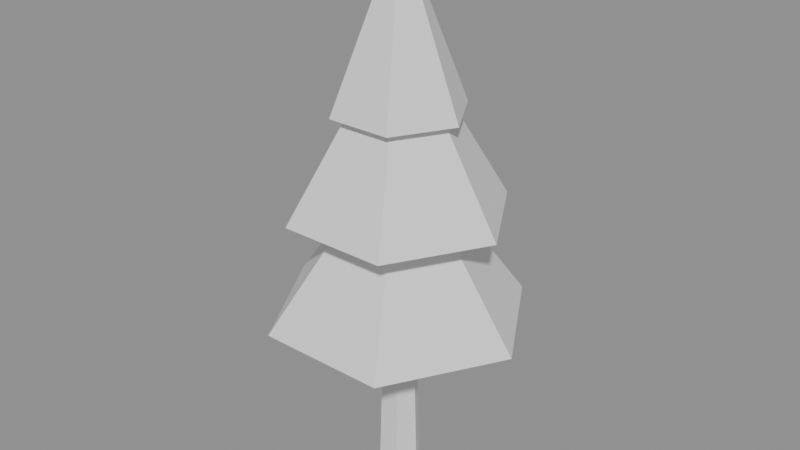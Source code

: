 # Source: park-tree-lod.blend  (saved by Blender 4.5.91; exported with 4.5.12 LTS)
import bpy
from mathutils import Matrix  # noqa: F401  (used for matrix-valued properties, if any)

bpy.ops.wm.read_factory_settings(use_empty=True)
scene = bpy.context.scene
scene.name = 'Scene'

# ---- meshes
me_surface_wood = bpy.data.meshes.new('surface:wood')
me_surface_wood.from_pydata([(1.0, 0.0, 0.0), (0.65, 0.0, 12.0), (0.325, -0.5629, 12.0), (1.0, 0.0, 0.0), (0.325, -0.5629, 12.0), (0.5, -0.866, 0.0), (0.0, 0.0, 12.0), (0.325, -0.5629, 12.0), (0.65, 0.0, 12.0), (0.0, 0.0, 0.0), (1.0, 0.0, 0.0), (0.5, -0.866, 0.0), (0.5, -0.866, 0.0), (0.325, -0.5629, 12.0), (-0.325, -0.5629, 12.0), (0.5, -0.866, 0.0), (-0.325, -0.5629, 12.0), (-0.5, -0.866, 0.0), (0.0, 0.0, 12.0), (-0.325, -0.5629, 12.0), (0.325, -0.5629, 12.0), (0.0, 0.0, 0.0), (0.5, -0.866, 0.0), (-0.5, -0.866, 0.0), (-0.5, -0.866, 0.0), (-0.325, -0.5629, 12.0), (-0.65, -7.96e-17, 12.0), (-0.5, -0.866, 0.0), (-0.65, -7.96e-17, 12.0), (-1.0, -1.225e-16, 0.0), (0.0, 0.0, 12.0), (-0.65, -7.96e-17, 12.0), (-0.325, -0.5629, 12.0), (0.0, 0.0, 0.0), (-0.5, -0.866, 0.0), (-1.0, -1.225e-16, 0.0), (-1.0, -1.225e-16, 0.0), (-0.65, -7.96e-17, 12.0), (-0.325, 0.5629, 12.0), (-1.0, -1.225e-16, 0.0), (-0.325, 0.5629, 12.0), (-0.5, 0.866, 0.0), (0.0, 0.0, 12.0), (-0.325, 0.5629, 12.0), (-0.65, -7.96e-17, 12.0), (0.0, 0.0, 0.0), (-1.0, -1.225e-16, 0.0), (-0.5, 0.866, 0.0), (-0.5, 0.866, 0.0), (-0.325, 0.5629, 12.0), (0.325, 0.5629, 12.0), (-0.5, 0.866, 0.0), (0.325, 0.5629, 12.0), (0.5, 0.866, 0.0), (0.0, 0.0, 12.0), (0.325, 0.5629, 12.0), (-0.325, 0.5629, 12.0), (0.0, 0.0, 0.0), (-0.5, 0.866, 0.0), (0.5, 0.866, 0.0), (0.5, 0.866, 0.0), (0.325, 0.5629, 12.0), (0.65, 1.592e-16, 12.0), (0.5, 0.866, 0.0), (0.65, 1.592e-16, 12.0), (1.0, 2.449e-16, 0.0), (0.0, 0.0, 12.0), (0.65, 1.592e-16, 12.0), (0.325, 0.5629, 12.0), (0.0, 0.0, 0.0), (0.5, 0.866, 0.0), (1.0, 2.449e-16, 0.0)], [], [(0, 1, 2), (3, 4, 5), (6, 7, 8), (9, 10, 11), (12, 13, 14), (15, 16, 17), (18, 19, 20), (21, 22, 23), (24, 25, 26), (27, 28, 29), (30, 31, 32), (33, 34, 35), (36, 37, 38), (39, 40, 41), (42, 43, 44), (45, 46, 47), (48, 49, 50), (51, 52, 53), (54, 55, 56), (57, 58, 59), (60, 61, 62), (63, 64, 65), (66, 67, 68), (69, 70, 71)])
me_surface_wood.polygons.foreach_set('use_smooth', [0, 0, 0, 0, 0, 0, 0, 0, 1, 0, 0, 0, 0, 0, 0, 0, 0, 0, 0, 0, 1, 0, 0, 0])
_uv = me_surface_wood.uv_layers.new(name='UVMap')
_uv.uv.foreach_set('vector', [0.0, 1.0, 3.0, 1.0, 3.0, 0.8593, 0.0, 1.0, 3.0, 0.8593, 0.0, 0.7835, 0.0, 1.0, 0.08125, 0.8593, 0.1625, 1.0, 0.0, 1.0, 0.25, 1.0, 0.125, 0.7835, 0.125, 1.0, 0.08125, -2.0, -0.08125, -2.0, 0.125, 1.0, -0.08125, -2.0, -0.125, 1.0, 0.0, 1.0, -0.08125, 0.8593, 0.08125, 0.8593, 0.0, 1.0, 0.125, 0.7835, -0.125, 0.7835, 0.0, 0.7835, 3.0, 0.8593, 3.0, 1.0, 0.0, 0.7835, 3.0, 1.0, 0.0, 1.0, 0.0, 1.0, -0.1625, 1.0, -0.08125, 0.8593, 0.0, 1.0, -0.125, 0.7835, -0.25, 1.0, 0.0, 1.0, 3.0, 1.0, 3.0, 1.141, 0.0, 1.0, 3.0, 1.141, 0.0, 1.217, 0.0, 1.0, -0.08125, 1.141, -0.1625, 1.0, 0.0, 1.0, -0.25, 1.0, -0.125, 1.217, -0.125, 1.0, -0.08125, -2.0, 0.08125, -2.0, -0.125, 1.0, 0.08125, -2.0, 0.125, 1.0, 0.0, 1.0, 0.08125, 1.141, -0.08125, 1.141, 0.0, 1.0, -0.125, 1.217, 0.125, 1.217, 0.0, 1.217, 3.0, 1.141, 3.0, 1.0, 0.0, 1.217, 3.0, 1.0, 0.0, 1.0, 0.0, 1.0, 0.1625, 1.0, 0.08125, 1.141, 0.0, 1.0, 0.125, 1.217, 0.25, 1.0])
me_surface_wood.update()
me_surface_wood.normals_split_custom_set([tuple(v) for v in zip(*[iter([0.8657, -0.4998, 0.02525, 0.8657, -0.4998, 0.02525, 0.8657, -0.4998, 0.02525, 0.8657, -0.4998, 0.02525, 0.8657, -0.4998, 0.02525, 0.8657, -0.4998, 0.02525, 0.0, 0.0, 1.0, 0.0, 0.0, 1.0, 0.0, 0.0, 1.0, 0.0, 0.0, -1.0, 0.0, 0.0, -1.0, 0.0, 0.0, -1.0, 0.0, -0.9997, 0.02525, 0.0, -0.9997, 0.02525, 0.0, -0.9997, 0.02525, 0.0, -0.9997, 0.02525, 0.0, -0.9997, 0.02525, 0.0, -0.9997, 0.02525, 0.0, 0.0, 1.0, 0.0, 0.0, 1.0, 0.0, 0.0, 1.0, 0.0, 0.0, -1.0, 0.0, 0.0, -1.0, 0.0, 0.0, -1.0, -0.8657, -0.4998, 0.02525, -0.8657, -0.4998, 0.02525, -0.8657, -0.4998, 0.02525, -0.8657, -0.4998, 0.02525, -0.8657, -0.4998, 0.02525, -0.8657, -0.4998, 0.02525, 0.0, 0.0, 1.0, 0.0, 0.0, 1.0, 0.0, 0.0, 1.0, 0.0, 0.0, -1.0, 0.0, 0.0, -1.0, 0.0, 0.0, -1.0, -0.8657, 0.4998, 0.02525, -0.8657, 0.4998, 0.02525, -0.8657, 0.4998, 0.02525, -0.8657, 0.4998, 0.02525, -0.8657, 0.4998, 0.02525, -0.8657, 0.4998, 0.02525, 0.0, 0.0, 1.0, 0.0, 0.0, 1.0, 0.0, 0.0, 1.0, 0.0, 0.0, -1.0, 0.0, 0.0, -1.0, 0.0, 0.0, -1.0, 0.0, 0.9997, 0.02525, 0.0, 0.9997, 0.02525, 0.0, 0.9997, 0.02525, 0.0, 0.9997, 0.02525, 0.0, 0.9997, 0.02525, 0.0, 0.9997, 0.02525, 0.0, 0.0, 1.0, 0.0, 0.0, 1.0, 0.0, 0.0, 1.0, 0.0, 0.0, -1.0, 0.0, 0.0, -1.0, 0.0, 0.0, -1.0, 0.8657, 0.4998, 0.02525, 0.8657, 0.4998, 0.02525, 0.8657, 0.4998, 0.02525, 0.8657, 0.4998, 0.02525, 0.8657, 0.4998, 0.02525, 0.8657, 0.4998, 0.02525, 0.0, 0.0, 1.0, 0.0, 0.0, 1.0, 0.0, 0.0, 1.0, 0.0, 0.0, -1.0, 0.0, 0.0, -1.0, 0.0, 0.0, -1.0])] * 3)])
me_surface_grass = bpy.data.meshes.new('surface:grass')
me_surface_grass.from_pydata([(6.0, 0.0, 8.0), (0.2, 0.0, 16.0), (0.1, -0.1732, 16.0), (6.0, 0.0, 8.0), (0.1, -0.1732, 16.0), (3.0, -5.196, 8.0), (0.0, 0.0, 16.0), (0.1, -0.1732, 16.0), (0.2, 0.0, 16.0), (0.0, 0.0, 8.0), (6.0, 0.0, 8.0), (3.0, -5.196, 8.0), (3.0, -5.196, 8.0), (0.1, -0.1732, 16.0), (-0.1, -0.1732, 16.0), (3.0, -5.196, 8.0), (-0.1, -0.1732, 16.0), (-3.0, -5.196, 8.0), (0.0, 0.0, 16.0), (-0.1, -0.1732, 16.0), (0.1, -0.1732, 16.0), (0.0, 0.0, 8.0), (3.0, -5.196, 8.0), (-3.0, -5.196, 8.0), (-3.0, -5.196, 8.0), (-0.1, -0.1732, 16.0), (-0.2, -2.449e-17, 16.0), (-3.0, -5.196, 8.0), (-0.2, -2.449e-17, 16.0), (-6.0, -7.348e-16, 8.0), (0.0, 0.0, 16.0), (-0.2, -2.449e-17, 16.0), (-0.1, -0.1732, 16.0), (0.0, 0.0, 8.0), (-3.0, -5.196, 8.0), (-6.0, -7.348e-16, 8.0), (-6.0, -7.348e-16, 8.0), (-0.2, -2.449e-17, 16.0), (-0.1, 0.1732, 16.0), (-6.0, -7.348e-16, 8.0), (-0.1, 0.1732, 16.0), (-3.0, 5.196, 8.0), (0.0, 0.0, 16.0), (-0.1, 0.1732, 16.0), (-0.2, -2.449e-17, 16.0), (0.0, 0.0, 8.0), (-6.0, -7.348e-16, 8.0), (-3.0, 5.196, 8.0), (-3.0, 5.196, 8.0), (-0.1, 0.1732, 16.0), (0.1, 0.1732, 16.0), (-3.0, 5.196, 8.0), (0.1, 0.1732, 16.0), (3.0, 5.196, 8.0), (0.0, 0.0, 16.0), (0.1, 0.1732, 16.0), (-0.1, 0.1732, 16.0), (0.0, 0.0, 8.0), (-3.0, 5.196, 8.0), (3.0, 5.196, 8.0), (3.0, 5.196, 8.0), (0.1, 0.1732, 16.0), (0.2, 4.899e-17, 16.0), (3.0, 5.196, 8.0), (0.2, 4.899e-17, 16.0), (6.0, 1.47e-15, 8.0), (0.0, 0.0, 16.0), (0.2, 4.899e-17, 16.0), (0.1, 0.1732, 16.0), (0.0, 0.0, 8.0), (3.0, 5.196, 8.0), (6.0, 1.47e-15, 8.0), (5.0, 0.0, 13.0), (0.2, 0.0, 21.0), (0.1, -0.1732, 21.0), (5.0, 0.0, 13.0), (0.1, -0.1732, 21.0), (2.5, -4.33, 13.0), (0.0, 0.0, 21.0), (0.1, -0.1732, 21.0), (0.2, 0.0, 21.0), (0.0, 0.0, 13.0), (5.0, 0.0, 13.0), (2.5, -4.33, 13.0), (2.5, -4.33, 13.0), (0.1, -0.1732, 21.0), (-0.1, -0.1732, 21.0), (2.5, -4.33, 13.0), (-0.1, -0.1732, 21.0), (-2.5, -4.33, 13.0), (0.0, 0.0, 21.0), (-0.1, -0.1732, 21.0), (0.1, -0.1732, 21.0), (0.0, 0.0, 13.0), (2.5, -4.33, 13.0), (-2.5, -4.33, 13.0), (-2.5, -4.33, 13.0), (-0.1, -0.1732, 21.0), (-0.2, -2.449e-17, 21.0), (-2.5, -4.33, 13.0), (-0.2, -2.449e-17, 21.0), (-5.0, -6.123e-16, 13.0), (0.0, 0.0, 21.0), (-0.2, -2.449e-17, 21.0), (-0.1, -0.1732, 21.0), (0.0, 0.0, 13.0), (-2.5, -4.33, 13.0), (-5.0, -6.123e-16, 13.0), (-5.0, -6.123e-16, 13.0), (-0.2, -2.449e-17, 21.0), (-0.1, 0.1732, 21.0), (-5.0, -6.123e-16, 13.0), (-0.1, 0.1732, 21.0), (-2.5, 4.33, 13.0), (0.0, 0.0, 21.0), (-0.1, 0.1732, 21.0), (-0.2, -2.449e-17, 21.0), (0.0, 0.0, 13.0), (-5.0, -6.123e-16, 13.0), (-2.5, 4.33, 13.0), (-2.5, 4.33, 13.0), (-0.1, 0.1732, 21.0), (0.1, 0.1732, 21.0), (-2.5, 4.33, 13.0), (0.1, 0.1732, 21.0), (2.5, 4.33, 13.0), (0.0, 0.0, 21.0), (0.1, 0.1732, 21.0), (-0.1, 0.1732, 21.0), (0.0, 0.0, 13.0), (-2.5, 4.33, 13.0), (2.5, 4.33, 13.0), (2.5, 4.33, 13.0), (0.1, 0.1732, 21.0), (0.2, 4.899e-17, 21.0), (2.5, 4.33, 13.0), (0.2, 4.899e-17, 21.0), (5.0, 1.225e-15, 13.0), (0.0, 0.0, 21.0), (0.2, 4.899e-17, 21.0), (0.1, 0.1732, 21.0), (0.0, 0.0, 13.0), (2.5, 4.33, 13.0), (5.0, 1.225e-15, 13.0), (3.0, 0.0, 17.5), (0.2, 0.0, 24.5), (0.1, -0.1732, 24.5), (3.0, 0.0, 17.5), (0.1, -0.1732, 24.5), (1.5, -2.598, 17.5), (0.0, 0.0, 24.5), (0.1, -0.1732, 24.5), (0.2, 0.0, 24.5), (0.0, 0.0, 17.5), (3.0, 0.0, 17.5), (1.5, -2.598, 17.5), (1.5, -2.598, 17.5), (0.1, -0.1732, 24.5), (-0.1, -0.1732, 24.5), (1.5, -2.598, 17.5), (-0.1, -0.1732, 24.5), (-1.5, -2.598, 17.5), (0.0, 0.0, 24.5), (-0.1, -0.1732, 24.5), (0.1, -0.1732, 24.5), (0.0, 0.0, 17.5), (1.5, -2.598, 17.5), (-1.5, -2.598, 17.5), (-1.5, -2.598, 17.5), (-0.1, -0.1732, 24.5), (-0.2, -2.449e-17, 24.5), (-1.5, -2.598, 17.5), (-0.2, -2.449e-17, 24.5), (-3.0, -3.674e-16, 17.5), (0.0, 0.0, 24.5), (-0.2, -2.449e-17, 24.5), (-0.1, -0.1732, 24.5), (0.0, 0.0, 17.5), (-1.5, -2.598, 17.5), (-3.0, -3.674e-16, 17.5), (-3.0, -3.674e-16, 17.5), (-0.2, -2.449e-17, 24.5), (-0.1, 0.1732, 24.5), (-3.0, -3.674e-16, 17.5), (-0.1, 0.1732, 24.5), (-1.5, 2.598, 17.5), (0.0, 0.0, 24.5), (-0.1, 0.1732, 24.5), (-0.2, -2.449e-17, 24.5), (0.0, 0.0, 17.5), (-3.0, -3.674e-16, 17.5), (-1.5, 2.598, 17.5), (-1.5, 2.598, 17.5), (-0.1, 0.1732, 24.5), (0.1, 0.1732, 24.5), (-1.5, 2.598, 17.5), (0.1, 0.1732, 24.5), (1.5, 2.598, 17.5), (0.0, 0.0, 24.5), (0.1, 0.1732, 24.5), (-0.1, 0.1732, 24.5), (0.0, 0.0, 17.5), (-1.5, 2.598, 17.5), (1.5, 2.598, 17.5), (1.5, 2.598, 17.5), (0.1, 0.1732, 24.5), (0.2, 4.899e-17, 24.5), (1.5, 2.598, 17.5), (0.2, 4.899e-17, 24.5), (3.0, 7.348e-16, 17.5), (0.0, 0.0, 24.5), (0.2, 4.899e-17, 24.5), (0.1, 0.1732, 24.5), (0.0, 0.0, 17.5), (1.5, 2.598, 17.5), (3.0, 7.348e-16, 17.5)], [], [(0, 1, 2), (3, 4, 5), (6, 7, 8), (9, 10, 11), (12, 13, 14), (15, 16, 17), (18, 19, 20), (21, 22, 23), (24, 25, 26), (27, 28, 29), (30, 31, 32), (33, 34, 35), (36, 37, 38), (39, 40, 41), (42, 43, 44), (45, 46, 47), (48, 49, 50), (51, 52, 53), (54, 55, 56), (57, 58, 59), (60, 61, 62), (63, 64, 65), (66, 67, 68), (69, 70, 71), (72, 73, 74), (75, 76, 77), (78, 79, 80), (81, 82, 83), (84, 85, 86), (87, 88, 89), (90, 91, 92), (93, 94, 95), (96, 97, 98), (99, 100, 101), (102, 103, 104), (105, 106, 107), (108, 109, 110), (111, 112, 113), (114, 115, 116), (117, 118, 119), (120, 121, 122), (123, 124, 125), (126, 127, 128), (129, 130, 131), (132, 133, 134), (135, 136, 137), (138, 139, 140), (141, 142, 143), (144, 145, 146), (147, 148, 149), (150, 151, 152), (153, 154, 155), (156, 157, 158), (159, 160, 161), (162, 163, 164), (165, 166, 167), (168, 169, 170), (171, 172, 173), (174, 175, 176), (177, 178, 179), (180, 181, 182), (183, 184, 185), (186, 187, 188), (189, 190, 191), (192, 193, 194), (195, 196, 197), (198, 199, 200), (201, 202, 203), (204, 205, 206), (207, 208, 209), (210, 211, 212), (213, 214, 215)])
_uv = me_surface_grass.uv_layers.new(name='UVMap')
_uv.uv.foreach_set('vector', [2.0, 1.0, 4.0, 1.0, 4.0, 0.9567, 2.0, 1.0, 4.0, 0.9567, 2.0, -0.299, 0.0, 1.0, 0.025, 0.9567, 0.05, 1.0, 0.0, 1.0, 1.5, 1.0, 0.75, -0.299, 0.75, -1.0, 0.025, -3.0, -0.025, -3.0, 0.75, -1.0, -0.025, -3.0, -0.75, -1.0, 0.0, 1.0, -0.025, 0.9567, 0.025, 0.9567, 0.0, 1.0, 0.75, -0.299, -0.75, -0.299, 2.0, -0.299, 4.0, 0.9567, 4.0, 1.0, 2.0, -0.299, 4.0, 1.0, 2.0, 1.0, 0.0, 1.0, -0.05, 1.0, -0.025, 0.9567, 0.0, 1.0, -0.75, -0.299, -1.5, 1.0, 2.0, 1.0, 4.0, 1.0, 4.0, 1.043, 2.0, 1.0, 4.0, 1.043, 2.0, 2.299, 0.0, 1.0, -0.025, 1.043, -0.05, 1.0, 0.0, 1.0, -1.5, 1.0, -0.75, 2.299, -0.75, -1.0, -0.025, -3.0, 0.025, -3.0, -0.75, -1.0, 0.025, -3.0, 0.75, -1.0, 0.0, 1.0, 0.025, 1.043, -0.025, 1.043, 0.0, 1.0, -0.75, 2.299, 0.75, 2.299, 2.0, 2.299, 4.0, 1.043, 4.0, 1.0, 2.0, 2.299, 4.0, 1.0, 2.0, 1.0, 0.0, 1.0, 0.05, 1.0, 0.025, 1.043, 0.0, 1.0, 0.75, 2.299, 1.5, 1.0, 3.25, 1.0, 5.25, 1.0, 5.25, 0.9567, 3.25, 1.0, 5.25, 0.9567, 3.25, -0.08253, 0.0, 1.0, 0.025, 0.9567, 0.05, 1.0, 0.0, 1.0, 1.25, 1.0, 0.625, -0.08253, 0.625, -2.25, 0.025, -4.25, -0.025, -4.25, 0.625, -2.25, -0.025, -4.25, -0.625, -2.25, 0.0, 1.0, -0.025, 0.9567, 0.025, 0.9567, 0.0, 1.0, 0.625, -0.08253, -0.625, -0.08253, 3.25, -0.08253, 5.25, 0.9567, 5.25, 1.0, 3.25, -0.08253, 5.25, 1.0, 3.25, 1.0, 0.0, 1.0, -0.05, 1.0, -0.025, 0.9567, 0.0, 1.0, -0.625, -0.08253, -1.25, 1.0, 3.25, 1.0, 5.25, 1.0, 5.25, 1.043, 3.25, 1.0, 5.25, 1.043, 3.25, 2.083, 0.0, 1.0, -0.025, 1.043, -0.05, 1.0, 0.0, 1.0, -1.25, 1.0, -0.625, 2.083, -0.625, -2.25, -0.025, -4.25, 0.025, -4.25, -0.625, -2.25, 0.025, -4.25, 0.625, -2.25, 0.0, 1.0, 0.025, 1.043, -0.025, 1.043, 0.0, 1.0, -0.625, 2.083, 0.625, 2.083, 3.25, 2.083, 5.25, 1.043, 5.25, 1.0, 3.25, 2.083, 5.25, 1.0, 3.25, 1.0, 0.0, 1.0, 0.05, 1.0, 0.025, 1.043, 0.0, 1.0, 0.625, 2.083, 1.25, 1.0, 4.375, 1.0, 6.125, 1.0, 6.125, 0.9567, 4.375, 1.0, 6.125, 0.9567, 4.375, 0.3505, 0.0, 1.0, 0.025, 0.9567, 0.05, 1.0, 0.0, 1.0, 0.75, 1.0, 0.375, 0.3505, 0.375, -3.375, 0.025, -5.125, -0.025, -5.125, 0.375, -3.375, -0.025, -5.125, -0.375, -3.375, 0.0, 1.0, -0.025, 0.9567, 0.025, 0.9567, 0.0, 1.0, 0.375, 0.3505, -0.375, 0.3505, 4.375, 0.3505, 6.125, 0.9567, 6.125, 1.0, 4.375, 0.3505, 6.125, 1.0, 4.375, 1.0, 0.0, 1.0, -0.05, 1.0, -0.025, 0.9567, 0.0, 1.0, -0.375, 0.3505, -0.75, 1.0, 4.375, 1.0, 6.125, 1.0, 6.125, 1.043, 4.375, 1.0, 6.125, 1.043, 4.375, 1.65, 0.0, 1.0, -0.025, 1.043, -0.05, 1.0, 0.0, 1.0, -0.75, 1.0, -0.375, 1.65, -0.375, -3.375, -0.025, -5.125, 0.025, -5.125, -0.375, -3.375, 0.025, -5.125, 0.375, -3.375, 0.0, 1.0, 0.025, 1.043, -0.025, 1.043, 0.0, 1.0, -0.375, 1.65, 0.375, 1.65, 4.375, 1.65, 6.125, 1.043, 6.125, 1.0, 4.375, 1.65, 6.125, 1.0, 4.375, 1.0, 0.0, 1.0, 0.05, 1.0, 0.025, 1.043, 0.0, 1.0, 0.375, 1.65, 0.75, 1.0])
me_surface_grass.update()
me_surface_grass.normals_split_custom_set([tuple(v) for v in zip(*[iter([0.7334, -0.4235, 0.5317, 0.7334, -0.4235, 0.5317, 0.7334, -0.4235, 0.5317, 0.7334, -0.4235, 0.5317, 0.7334, -0.4235, 0.5317, 0.7334, -0.4235, 0.5317, 0.0, 0.0, 1.0, 0.0, 0.0, 1.0, 0.0, 0.0, 1.0, 0.0, 0.0, -1.0, 0.0, 0.0, -1.0, 0.0, 0.0, -1.0, 0.0, -0.8469, 0.5317, 0.0, -0.8469, 0.5317, 0.0, -0.8469, 0.5317, 0.0, -0.8469, 0.5317, 0.0, -0.8469, 0.5317, 0.0, -0.8469, 0.5317, 0.0, 0.0, 1.0, 0.0, 0.0, 1.0, 0.0, 0.0, 1.0, 0.0, 0.0, -1.0, 0.0, 0.0, -1.0, 0.0, 0.0, -1.0, -0.7334, -0.4235, 0.5317, -0.7334, -0.4235, 0.5317, -0.7334, -0.4235, 0.5317, -0.7334, -0.4235, 0.5317, -0.7334, -0.4235, 0.5317, -0.7334, -0.4235, 0.5317, 0.0, 0.0, 1.0, 0.0, 0.0, 1.0, 0.0, 0.0, 1.0, 0.0, 0.0, -1.0, 0.0, 0.0, -1.0, 0.0, 0.0, -1.0, -0.7334, 0.4235, 0.5317, -0.7334, 0.4235, 0.5317, -0.7334, 0.4235, 0.5317, -0.7334, 0.4235, 0.5317, -0.7334, 0.4235, 0.5317, -0.7334, 0.4235, 0.5317, 0.0, 0.0, 1.0, 0.0, 0.0, 1.0, 0.0, 0.0, 1.0, 0.0, 0.0, -1.0, 0.0, 0.0, -1.0, 0.0, 0.0, -1.0, 0.0, 0.8469, 0.5317, 0.0, 0.8469, 0.5317, 0.0, 0.8469, 0.5317, 0.0, 0.8469, 0.5317, 0.0, 0.8469, 0.5317, 0.0, 0.8469, 0.5317, 0.0, 0.0, 1.0, 0.0, 0.0, 1.0, 0.0, 0.0, 1.0, 0.0, 0.0, -1.0, 0.0, 0.0, -1.0, 0.0, 0.0, -1.0, 0.7334, 0.4235, 0.5317, 0.7334, 0.4235, 0.5317, 0.7334, 0.4235, 0.5317, 0.7334, 0.4235, 0.5317, 0.7334, 0.4235, 0.5317, 0.7334, 0.4235, 0.5317, 0.0, 0.0, 1.0, 0.0, 0.0, 1.0, 0.0, 0.0, 1.0, 0.0, 0.0, -1.0, 0.0, 0.0, -1.0, 0.0, 0.0, -1.0, 0.7685, -0.4437, 0.4611, 0.7685, -0.4437, 0.4611, 0.7685, -0.4437, 0.4611, 0.7685, -0.4437, 0.4611, 0.7685, -0.4437, 0.4611, 0.7685, -0.4437, 0.4611, 0.0, 0.0, 1.0, 0.0, 0.0, 1.0, 0.0, 0.0, 1.0, 0.0, 0.0, -1.0, 0.0, 0.0, -1.0, 0.0, 0.0, -1.0, 0.0, -0.8874, 0.4611, 0.0, -0.8874, 0.4611, 0.0, -0.8874, 0.4611, 0.0, -0.8874, 0.4611, 0.0, -0.8874, 0.4611, 0.0, -0.8874, 0.4611, 0.0, 0.0, 1.0, 0.0, 0.0, 1.0, 0.0, 0.0, 1.0, 0.0, 0.0, -1.0, 0.0, 0.0, -1.0, 0.0, 0.0, -1.0, -0.7685, -0.4437, 0.4611, -0.7685, -0.4437, 0.4611, -0.7685, -0.4437, 0.4611, -0.7685, -0.4437, 0.4611, -0.7685, -0.4437, 0.4611, -0.7685, -0.4437, 0.4611, 0.0, 0.0, 1.0, 0.0, 0.0, 1.0, 0.0, 0.0, 1.0, 0.0, 0.0, -1.0, 0.0, 0.0, -1.0, 0.0, 0.0, -1.0, -0.7685, 0.4437, 0.4611, -0.7685, 0.4437, 0.4611, -0.7685, 0.4437, 0.4611, -0.7685, 0.4437, 0.4611, -0.7685, 0.4437, 0.4611, -0.7685, 0.4437, 0.4611, 0.0, 0.0, 1.0, 0.0, 0.0, 1.0, 0.0, 0.0, 1.0, 0.0, 0.0, -1.0, 0.0, 0.0, -1.0, 0.0, 0.0, -1.0, 0.0, 0.8874, 0.4611, 0.0, 0.8874, 0.4611, 0.0, 0.8874, 0.4611, 0.0, 0.8874, 0.4611, 0.0, 0.8874, 0.4611, 0.0, 0.8874, 0.4611, 0.0, 0.0, 1.0, 0.0, 0.0, 1.0, 0.0, 0.0, 1.0, 0.0, 0.0, -1.0, 0.0, 0.0, -1.0, 0.0, 0.0, -1.0, 0.7685, 0.4437, 0.4611, 0.7685, 0.4437, 0.4611, 0.7685, 0.4437, 0.4611, 0.7685, 0.4437, 0.4611, 0.7685, 0.4437, 0.4611, 0.7685, 0.4437, 0.4611, 0.0, 0.0, 1.0, 0.0, 0.0, 1.0, 0.0, 0.0, 1.0, 0.0, 0.0, -1.0, 0.0, 0.0, -1.0, 0.0, 0.0, -1.0, 0.8183, -0.4725, 0.3273, 0.8183, -0.4725, 0.3273, 0.8183, -0.4725, 0.3273, 0.8183, -0.4725, 0.3273, 0.8183, -0.4725, 0.3273, 0.8183, -0.4725, 0.3273, 0.0, 0.0, 1.0, 0.0, 0.0, 1.0, 0.0, 0.0, 1.0, 0.0, 0.0, -1.0, 0.0, 0.0, -1.0, 0.0, 0.0, -1.0, 0.0, -0.9449, 0.3273, 0.0, -0.9449, 0.3273, 0.0, -0.9449, 0.3273, 0.0, -0.9449, 0.3273, 0.0, -0.9449, 0.3273, 0.0, -0.9449, 0.3273, 0.0, 0.0, 1.0, 0.0, 0.0, 1.0, 0.0, 0.0, 1.0, 0.0, 0.0, -1.0, 0.0, 0.0, -1.0, 0.0, 0.0, -1.0, -0.8183, -0.4725, 0.3273, -0.8183, -0.4725, 0.3273, -0.8183, -0.4725, 0.3273, -0.8183, -0.4725, 0.3273, -0.8183, -0.4725, 0.3273, -0.8183, -0.4725, 0.3273, 0.0, 0.0, 1.0, 0.0, 0.0, 1.0, 0.0, 0.0, 1.0, 0.0, 0.0, -1.0, 0.0, 0.0, -1.0, 0.0, 0.0, -1.0, -0.8183, 0.4725, 0.3273, -0.8183, 0.4725, 0.3273, -0.8183, 0.4725, 0.3273, -0.8183, 0.4725, 0.3273, -0.8183, 0.4725, 0.3273, -0.8183, 0.4725, 0.3273, 0.0, 0.0, 1.0, 0.0, 0.0, 1.0, 0.0, 0.0, 1.0, 0.0, 0.0, -1.0, 0.0, 0.0, -1.0, 0.0, 0.0, -1.0, 0.0, 0.9449, 0.3273, 0.0, 0.9449, 0.3273, 0.0, 0.9449, 0.3273, 0.0, 0.9449, 0.3273, 0.0, 0.9449, 0.3273, 0.0, 0.9449, 0.3273, 0.0, 0.0, 1.0, 0.0, 0.0, 1.0, 0.0, 0.0, 1.0, 0.0, 0.0, -1.0, 0.0, 0.0, -1.0, 0.0, 0.0, -1.0, 0.8183, 0.4725, 0.3273, 0.8183, 0.4725, 0.3273, 0.8183, 0.4725, 0.3273, 0.8183, 0.4725, 0.3273, 0.8183, 0.4725, 0.3273, 0.8183, 0.4725, 0.3273, 0.0, 0.0, 1.0, 0.0, 0.0, 1.0, 0.0, 0.0, 1.0, 0.0, 0.0, -1.0, 0.0, 0.0, -1.0, 0.0, 0.0, -1.0])] * 3)])

# ---- objects
ob_surface_wood = bpy.data.objects.new('surface:wood', me_surface_wood)
ob_surface_grass = bpy.data.objects.new('surface:grass', me_surface_grass)

# ---- transforms, parenting, visibility, modifiers, constraints
ob_surface_wood.location = (0.0, 0.0, 0.0)
ob_surface_wood.rotation_mode = 'QUATERNION'
ob_surface_wood.rotation_quaternion = (1.0, 0.0, 0.0, 0.0)
ob_surface_grass.location = (0.0, 0.0, 0.0)
ob_surface_grass.rotation_mode = 'QUATERNION'
ob_surface_grass.rotation_quaternion = (1.0, 0.0, 0.0, 0.0)

# ---- collection membership
scene.collection.objects.link(ob_surface_wood)
scene.collection.objects.link(ob_surface_grass)

# ---- scene / render settings (as saved in the file)
scene.frame_start = 1; scene.frame_end = 250; scene.frame_set(1)
scene.render.engine = 'BLENDER_EEVEE_NEXT'
bpy.context.view_layer.update()

# ---- added for rendering (the .blend has no active camera and no usable light): camera, sun + grey world if the file has none
cam_auto = bpy.data.cameras.new('AutoCamera')
cam_auto.lens = 50.0
cam_auto.sensor_width = 36.0
cam_auto.clip_end = 1000.0
ob_auto_camera = bpy.data.objects.new('AutoCamera', cam_auto)
scene.collection.objects.link(ob_auto_camera)
ob_auto_camera.location = (27.0104, -32.4125, 33.8583)
ob_auto_camera.rotation_euler = (1.09748, -7.21219e-08, 0.694738)
scene.camera = ob_auto_camera
light_auto_sun = bpy.data.lights.new('AutoSun', 'SUN')
light_auto_sun.energy = 3.0
light_auto_sun.angle = 0.0523599
ob_auto_sun = bpy.data.objects.new('AutoSun', light_auto_sun)
scene.collection.objects.link(ob_auto_sun)
ob_auto_sun.rotation_euler = (0.872665, 0.174533, 0.523599)
if scene.world is None:
    world_auto = bpy.data.worlds.new('AutoWorld')
    world_auto.color = (0.3, 0.3, 0.3)
    scene.world = world_auto
bpy.context.view_layer.update()
